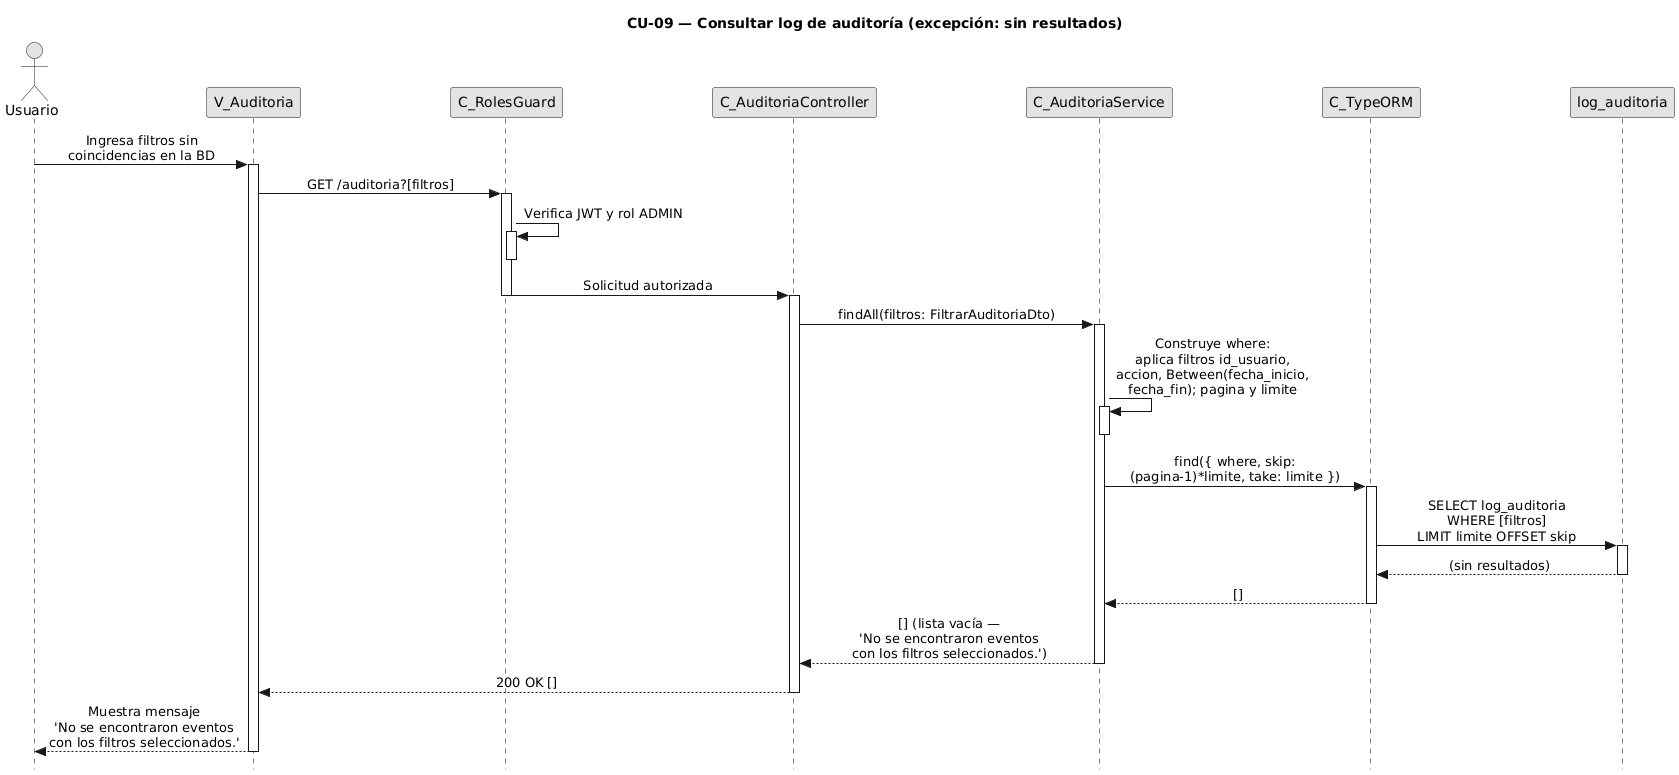

The diagram above was rendered by PlantUML. Its source (embedded in the PNG):
@startuml CU09-exc-sin-resultados
title CU-09 — Consultar log de auditoría (excepción: sin resultados)

skinparam style strictuml
skinparam monochrome true
skinparam shadowing false
skinparam sequenceMessageAlign center
skinparam ParticipantPadding 70
skinparam ActorPadding 30
skinparam sequence {
  MessageAlign center
  LifeLineBorderColor black
}
hide footbox

actor "Usuario" as user
participant "V_Auditoria" as view
participant "C_RolesGuard" as guard
participant "C_AuditoriaController" as ctrl
participant "C_AuditoriaService" as svc
participant "C_TypeORM" as orm
participant "log_auditoria" as aent

user -> view : Ingresa filtros sin\ncoincidencias en la BD
activate view

view -> guard : GET /auditoria?[filtros]
activate guard

guard -> guard : Verifica JWT y rol ADMIN
activate guard
deactivate guard

guard -> ctrl : Solicitud autorizada
deactivate guard
activate ctrl

ctrl -> svc : findAll(filtros: FiltrarAuditoriaDto)
activate svc

svc -> svc : Construye where:\naplica filtros id_usuario,\naccion, Between(fecha_inicio,\nfecha_fin); pagina y limite
activate svc
deactivate svc

svc -> orm : find({ where, skip:\n(pagina-1)*limite, take: limite })
activate orm

orm -> aent : SELECT log_auditoria\nWHERE [filtros]\nLIMIT limite OFFSET skip
activate aent
aent --> orm : (sin resultados)
deactivate aent

orm --> svc : []
deactivate orm

svc --> ctrl : [] (lista vacía —\n'No se encontraron eventos\ncon los filtros seleccionados.')
deactivate svc

ctrl --> view : 200 OK []
deactivate ctrl

view --> user : Muestra mensaje\n'No se encontraron eventos\ncon los filtros seleccionados.'
deactivate view

@enduml